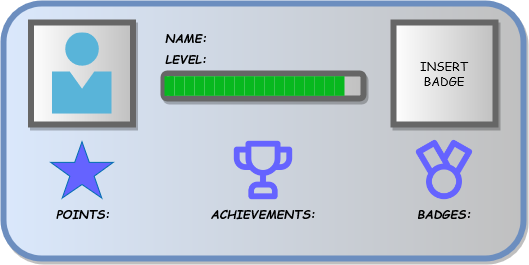

The diagram above was exported from draw.io. Its source (the exported page's mxGraphModel, read from the mxfile embedded in the PNG):
<mxGraphModel dx="156" dy="83" grid="1" gridSize="10" guides="1" tooltips="1" connect="1" arrows="1" fold="1" page="1" pageScale="1" pageWidth="850" pageHeight="1100" math="0" shadow="0">
  <root>
    <mxCell id="0" />
    <mxCell id="1" parent="0" />
    <mxCell id="i22NhLRdaxAfYw5JqORR-1" value="" style="rounded=1;whiteSpace=wrap;html=1;fillColor=#dae8fc;strokeColor=#6c8ebf;gradientDirection=east;gradientColor=#c0c0c0;strokeWidth=6;glass=0;shadow=1;" parent="1" vertex="1">
      <mxGeometry x="210" y="190" width="520" height="255" as="geometry" />
    </mxCell>
    <mxCell id="i22NhLRdaxAfYw5JqORR-2" value="LEVEL:" style="text;html=1;align=center;verticalAlign=middle;whiteSpace=wrap;rounded=0;shadow=1;glass=0;sketch=0;strokeWidth=6;fontStyle=3;labelBackgroundColor=none;fontFamily=Comic Sans MS;labelBorderColor=none;" parent="1" vertex="1">
      <mxGeometry x="362.5" y="230" width="60" height="30" as="geometry" />
    </mxCell>
    <mxCell id="i22NhLRdaxAfYw5JqORR-3" value="" style="rounded=0;whiteSpace=wrap;html=1;shadow=1;glass=0;labelBackgroundColor=none;labelBorderColor=none;sketch=0;strokeWidth=6;fontFamily=Comic Sans MS;gradientColor=#c0c0c0;gradientDirection=east;fontColor=#000000;strokeColor=#666666;" parent="1" vertex="1">
      <mxGeometry x="237.5" y="209" width="102" height="102" as="geometry" />
    </mxCell>
    <mxCell id="i22NhLRdaxAfYw5JqORR-4" value="POINTS:" style="text;html=1;align=center;verticalAlign=middle;whiteSpace=wrap;rounded=0;shadow=1;glass=0;sketch=0;strokeWidth=6;fontStyle=3;labelBackgroundColor=none;fontFamily=Comic Sans MS;labelBorderColor=none;" parent="1" vertex="1">
      <mxGeometry x="259.75" y="384.5" width="60" height="30" as="geometry" />
    </mxCell>
    <mxCell id="i22NhLRdaxAfYw5JqORR-10" value="ACHIEVEMENTS:" style="text;html=1;align=center;verticalAlign=middle;whiteSpace=wrap;rounded=0;shadow=1;glass=0;sketch=0;strokeWidth=6;fontStyle=3;labelBackgroundColor=none;fontFamily=Comic Sans MS;labelBorderColor=none;" parent="1" vertex="1">
      <mxGeometry x="440" y="384.5" width="60" height="30" as="geometry" />
    </mxCell>
    <mxCell id="i22NhLRdaxAfYw5JqORR-11" value="BADGES:" style="text;html=1;align=center;verticalAlign=middle;whiteSpace=wrap;rounded=0;shadow=1;glass=0;sketch=0;strokeWidth=6;fontStyle=3;labelBackgroundColor=none;fontFamily=Comic Sans MS;labelBorderColor=none;" parent="1" vertex="1">
      <mxGeometry x="621" y="384.5" width="60" height="30" as="geometry" />
    </mxCell>
    <mxCell id="i22NhLRdaxAfYw5JqORR-15" value="" style="rounded=1;whiteSpace=wrap;html=1;shadow=1;glass=0;labelBackgroundColor=none;labelBorderColor=none;sketch=0;strokeColor=#666666;strokeWidth=6;fontFamily=Comic Sans MS;fontColor=#000000;gradientColor=#c0c0c0;gradientDirection=east;" parent="1" vertex="1">
      <mxGeometry x="370" y="260" width="200" height="25" as="geometry" />
    </mxCell>
    <mxCell id="i22NhLRdaxAfYw5JqORR-16" value="" style="sketch=0;aspect=fixed;html=1;points=[];align=center;image;fontSize=12;image=img/lib/mscae/Person.svg;rounded=1;shadow=1;glass=0;labelBackgroundColor=none;labelBorderColor=none;strokeColor=#666666;strokeWidth=6;fontFamily=Comic Sans MS;fontColor=#000000;gradientColor=#c0c0c0;gradientDirection=east;" parent="1" vertex="1">
      <mxGeometry x="258.5" y="219.46" width="60" height="81.08" as="geometry" />
    </mxCell>
    <mxCell id="TKBEVjeVJTdVIBR31xMA-2" value="NAME:" style="text;html=1;align=center;verticalAlign=middle;whiteSpace=wrap;rounded=0;shadow=1;glass=0;sketch=0;strokeWidth=6;fontStyle=3;labelBackgroundColor=none;fontFamily=Comic Sans MS;labelBorderColor=none;" vertex="1" parent="1">
      <mxGeometry x="362.5" y="209" width="60" height="30" as="geometry" />
    </mxCell>
    <mxCell id="TKBEVjeVJTdVIBR31xMA-3" value="" style="verticalLabelPosition=bottom;verticalAlign=top;html=1;shape=mxgraph.basic.star;fillColor=#6563ff;strokeColor=#006EAF;fontColor=#ffffff;" vertex="1" parent="1">
      <mxGeometry x="257.25" y="328.25" width="62.5" height="56.25" as="geometry" />
    </mxCell>
    <mxCell id="TKBEVjeVJTdVIBR31xMA-9" value="" style="shape=image;html=1;verticalAlign=top;verticalLabelPosition=bottom;labelBackgroundColor=#ffffff;imageAspect=0;aspect=fixed;image=https://cdn1.iconfinder.com/data/icons/unicons-line-vol-6/24/trophy-128.png;imageBackground=none;" vertex="1" parent="1">
      <mxGeometry x="435" y="322.12" width="70" height="70" as="geometry" />
    </mxCell>
    <mxCell id="TKBEVjeVJTdVIBR31xMA-16" value="" style="shape=image;html=1;verticalAlign=top;verticalLabelPosition=bottom;labelBackgroundColor=#ffffff;imageAspect=0;aspect=fixed;image=https://cdn1.iconfinder.com/data/icons/unicons-line-vol-4/24/medal-128.png;fillColor=#6563ff;" vertex="1" parent="1">
      <mxGeometry x="615.25" y="320.62" width="71.5" height="71.5" as="geometry" />
    </mxCell>
    <mxCell id="TKBEVjeVJTdVIBR31xMA-20" value="&lt;div&gt;INSERT &lt;br&gt;&lt;/div&gt;&lt;div&gt;BADGE&lt;/div&gt;" style="rounded=0;whiteSpace=wrap;html=1;shadow=1;glass=0;labelBackgroundColor=none;labelBorderColor=none;sketch=0;strokeWidth=6;fontFamily=Comic Sans MS;gradientColor=#c0c0c0;gradientDirection=east;fontColor=#000000;strokeColor=#666666;" vertex="1" parent="1">
      <mxGeometry x="600" y="209" width="102" height="102" as="geometry" />
    </mxCell>
    <mxCell id="TKBEVjeVJTdVIBR31xMA-25" value="" style="rounded=0;whiteSpace=wrap;html=1;fillColor=#07b81e;strokeColor=none;fontColor=#ffffff;gradientColor=none;fillStyle=solid;" vertex="1" parent="1">
      <mxGeometry x="371" y="262.75" width="9" height="19.6" as="geometry" />
    </mxCell>
    <mxCell id="TKBEVjeVJTdVIBR31xMA-26" value="" style="rounded=0;whiteSpace=wrap;html=1;fillColor=#07b81e;strokeColor=none;fontColor=#ffffff;gradientColor=none;fillStyle=solid;" vertex="1" parent="1">
      <mxGeometry x="376" y="262.75" width="5" height="19.6" as="geometry" />
    </mxCell>
    <mxCell id="TKBEVjeVJTdVIBR31xMA-67" value="" style="rounded=0;whiteSpace=wrap;html=1;fillColor=#07b81e;strokeColor=none;fontColor=#ffffff;gradientColor=none;fillStyle=solid;" vertex="1" parent="1">
      <mxGeometry x="381" y="262.75" width="10" height="19.6" as="geometry" />
    </mxCell>
    <mxCell id="TKBEVjeVJTdVIBR31xMA-68" value="" style="rounded=0;whiteSpace=wrap;html=1;fillColor=#07b81e;strokeColor=none;fontColor=#ffffff;gradientColor=none;fillStyle=solid;" vertex="1" parent="1">
      <mxGeometry x="391" y="262.7" width="10" height="19.6" as="geometry" />
    </mxCell>
    <mxCell id="TKBEVjeVJTdVIBR31xMA-69" value="" style="rounded=0;whiteSpace=wrap;html=1;fillColor=#07b81e;strokeColor=none;fontColor=#ffffff;gradientColor=none;fillStyle=solid;" vertex="1" parent="1">
      <mxGeometry x="401" y="262.7" width="10" height="19.6" as="geometry" />
    </mxCell>
    <mxCell id="TKBEVjeVJTdVIBR31xMA-70" value="" style="rounded=0;whiteSpace=wrap;html=1;fillColor=#07b81e;strokeColor=none;fontColor=#ffffff;gradientColor=none;fillStyle=solid;" vertex="1" parent="1">
      <mxGeometry x="411" y="262.75" width="10" height="19.6" as="geometry" />
    </mxCell>
    <mxCell id="TKBEVjeVJTdVIBR31xMA-71" value="" style="rounded=0;whiteSpace=wrap;html=1;fillColor=#07b81e;strokeColor=none;fontColor=#ffffff;gradientColor=none;fillStyle=solid;" vertex="1" parent="1">
      <mxGeometry x="421" y="262.7" width="10" height="19.6" as="geometry" />
    </mxCell>
    <mxCell id="TKBEVjeVJTdVIBR31xMA-72" value="" style="rounded=0;whiteSpace=wrap;html=1;fillColor=#07b81e;strokeColor=none;fontColor=#ffffff;gradientColor=none;fillStyle=solid;" vertex="1" parent="1">
      <mxGeometry x="431" y="262.75" width="10" height="19.6" as="geometry" />
    </mxCell>
    <mxCell id="TKBEVjeVJTdVIBR31xMA-73" value="" style="rounded=0;whiteSpace=wrap;html=1;fillColor=#07b81e;strokeColor=none;fontColor=#ffffff;gradientColor=none;fillStyle=solid;" vertex="1" parent="1">
      <mxGeometry x="441" y="262.7" width="10" height="19.6" as="geometry" />
    </mxCell>
    <mxCell id="TKBEVjeVJTdVIBR31xMA-74" value="" style="rounded=0;whiteSpace=wrap;html=1;fillColor=#07b81e;strokeColor=none;fontColor=#ffffff;gradientColor=none;fillStyle=solid;" vertex="1" parent="1">
      <mxGeometry x="451" y="262.7" width="10" height="19.6" as="geometry" />
    </mxCell>
    <mxCell id="TKBEVjeVJTdVIBR31xMA-75" value="" style="rounded=0;whiteSpace=wrap;html=1;fillColor=#07b81e;strokeColor=none;fontColor=#ffffff;gradientColor=none;fillStyle=solid;" vertex="1" parent="1">
      <mxGeometry x="461" y="262.75" width="10" height="19.6" as="geometry" />
    </mxCell>
    <mxCell id="TKBEVjeVJTdVIBR31xMA-76" value="" style="rounded=0;whiteSpace=wrap;html=1;fillColor=#07b81e;strokeColor=none;fontColor=#ffffff;gradientColor=none;fillStyle=solid;" vertex="1" parent="1">
      <mxGeometry x="471" y="262.7" width="10" height="19.6" as="geometry" />
    </mxCell>
    <mxCell id="TKBEVjeVJTdVIBR31xMA-77" value="" style="rounded=0;whiteSpace=wrap;html=1;fillColor=#07b81e;strokeColor=none;fontColor=#ffffff;gradientColor=none;fillStyle=solid;" vertex="1" parent="1">
      <mxGeometry x="481" y="262.7" width="10" height="19.6" as="geometry" />
    </mxCell>
    <mxCell id="TKBEVjeVJTdVIBR31xMA-78" value="" style="rounded=0;whiteSpace=wrap;html=1;fillColor=#07b81e;strokeColor=none;fontColor=#ffffff;gradientColor=none;fillStyle=solid;" vertex="1" parent="1">
      <mxGeometry x="491" y="262.75" width="10" height="19.6" as="geometry" />
    </mxCell>
    <mxCell id="TKBEVjeVJTdVIBR31xMA-79" value="" style="rounded=0;whiteSpace=wrap;html=1;fillColor=#07b81e;strokeColor=none;fontColor=#ffffff;gradientColor=none;fillStyle=solid;" vertex="1" parent="1">
      <mxGeometry x="501" y="262.75" width="10" height="19.6" as="geometry" />
    </mxCell>
    <mxCell id="TKBEVjeVJTdVIBR31xMA-80" value="" style="rounded=0;whiteSpace=wrap;html=1;fillColor=#07b81e;strokeColor=none;fontColor=#ffffff;gradientColor=none;fillStyle=solid;" vertex="1" parent="1">
      <mxGeometry x="511" y="262.75" width="10" height="19.6" as="geometry" />
    </mxCell>
    <mxCell id="TKBEVjeVJTdVIBR31xMA-81" value="" style="rounded=0;whiteSpace=wrap;html=1;fillColor=#07b81e;strokeColor=none;fontColor=#ffffff;gradientColor=none;fillStyle=solid;" vertex="1" parent="1">
      <mxGeometry x="521" y="262.75" width="10" height="19.6" as="geometry" />
    </mxCell>
    <mxCell id="TKBEVjeVJTdVIBR31xMA-82" value="" style="rounded=0;whiteSpace=wrap;html=1;fillColor=#07b81e;strokeColor=none;fontColor=#ffffff;gradientColor=none;fillStyle=solid;" vertex="1" parent="1">
      <mxGeometry x="531" y="262.75" width="10" height="19.6" as="geometry" />
    </mxCell>
    <mxCell id="TKBEVjeVJTdVIBR31xMA-83" value="" style="rounded=0;whiteSpace=wrap;html=1;fillColor=#07b81e;strokeColor=none;fontColor=#ffffff;gradientColor=none;fillStyle=solid;" vertex="1" parent="1">
      <mxGeometry x="541" y="262.7" width="10" height="19.6" as="geometry" />
    </mxCell>
  </root>
</mxGraphModel>